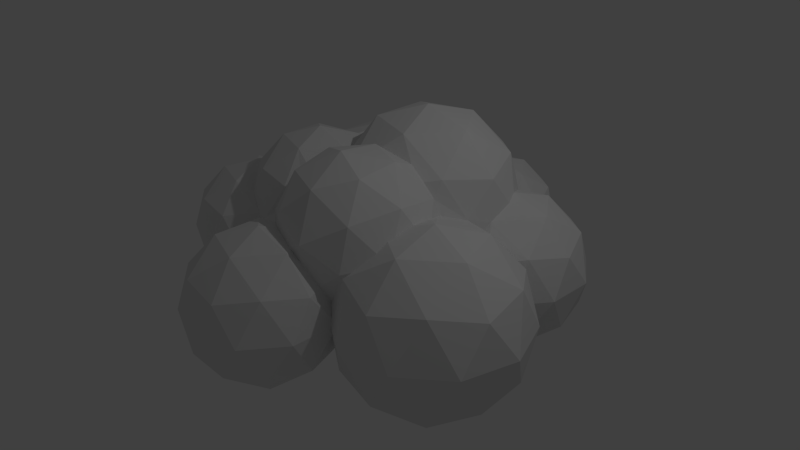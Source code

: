 # Source: Cloud.blend  (saved by Blender 2.76.0; exported with 4.5.12 LTS)
import bpy
from mathutils import Matrix  # noqa: F401  (used for matrix-valued properties, if any)

bpy.ops.wm.read_factory_settings(use_empty=True)
scene = bpy.context.scene
scene.name = 'Scene'

# ---- collections
col_collection_1 = bpy.data.collections.new('Collection 1'); scene.collection.children.link(col_collection_1)

# ---- world
world_world = bpy.data.worlds.new('World'); scene.world = world_world
world_world.color = (0.05088, 0.05088, 0.05088)
world_world.use_sun_shadow = False
world_world.sun_shadow_jitter_overblur = 0.0
world_world.cycles.sampling_method = 'MANUAL'
world_world.cycles.sample_map_resolution = 256

# ---- cameras
cam_camera = bpy.data.cameras.new('Camera')
cam_camera.clip_end = 100.0
cam_camera.lens = 35.0
cam_camera.sensor_width = 32.0
cam_camera.sensor_height = 18.0
cam_camera.ortho_scale = 7.314
cam_camera.dof.focus_distance = 0.0
cam_camera.dof.aperture_fstop = 128.0

# ---- lights
light_lamp = bpy.data.lights.new('Lamp', 'POINT')
light_lamp.transmission_factor = 0.0
light_lamp.cutoff_distance = 30.0
light_lamp.energy = 100.0
light_lamp.shadow_buffer_clip_start = 1.001
light_lamp.shadow_soft_size = 0.1
light_lamp.shadow_maximum_resolution = 0.006
light_lamp.use_absolute_resolution = True
light_lamp.cycles.use_multiple_importance_sampling = False

# ---- meshes
me_icosphere = bpy.data.meshes.new('Icosphere')
me_icosphere.from_pydata([(0.0, 0.0, -1.0), (0.4253, -0.309, -0.8507), (-0.1625, -0.5, -0.8507), (-0.5257, 0.0, -0.8507), (0.4253, 0.309, -0.8507), (0.2629, -0.809, -0.5257), (-0.1625, 0.5, -0.8507), (-0.6882, -0.5, -0.5257), (0.8506, 0.0, -0.5257), (-0.2764, -0.8506, -0.4472), (0.7236, -0.5257, -0.4472), (-0.5078, 0.5548, -0.5852), (-0.8944, 0.0, -0.4472), (0.7236, 0.5257, -0.4472), (0.2629, 0.809, -0.5257), (0.0, -1.0, 0.0), (0.5878, -0.809, 0.0), (-0.2109, 0.649, -0.6792), (-0.9511, -0.309, 0.0), (-0.5878, -0.809, 0.0), (0.9295, 0.2426, -0.113), (0.9511, -0.309, 0.0), (-0.1481, 0.651, -0.6806), (0.001062, 0.6817, -0.6546), (0.2519, 0.8099, -0.5241), (-0.9511, 0.309, 0.0), (0.7752, 0.4766, -0.3459), (0.2896, 0.809, -0.4825), (0.3455, 0.8003, -0.4125), (0.3667, 0.809, -0.3577), (0.5139, 0.809, -0.1196), (0.9511, 0.2155, 0.0), (0.2592, 0.8117, -0.5183), (-0.2629, -0.809, 0.5257), (0.2764, -0.8506, 0.4472), (0.6882, -0.5, 0.5257), (-0.8298, 0.46, 0.07417), (-0.8171, 0.4609, -0.0998), (-0.8506, 0.0, 0.5257), (-0.7236, -0.5257, 0.4472), (1.068, 0.2082, -0.513), (0.7283, 0.539, -0.356), (0.6976, 0.58, -0.3615), (0.2612, 0.8115, -0.5159), (0.4306, 0.8362, -0.1192), (0.4185, 0.8234, -0.2021), (1.35, -0.03033, 0.02616), (0.8944, 0.0, 0.4472), (0.2595, 0.8117, -0.518), (-0.7236, 0.5257, 0.4472), (0.6848, 0.728, -0.6168), (0.7167, 0.5543, -0.3586), (0.5689, 0.7726, -0.1163), (0.6983, 0.5788, -0.3626), (0.6993, 0.5774, -0.3623), (0.4789, 0.9576, -0.1456), (0.4958, 0.9603, -0.1473), (-0.4253, -0.309, 0.8507), (0.1625, -0.5, 0.8507), (0.5257, 0.0, 0.8507), (-0.4253, 0.309, 0.8507), (1.706, 0.1057, -0.6072), (1.295, 0.5744, -1.005), (0.522, 0.8929, -0.1362), (0.494, 0.9955, -0.1539), (0.9384, 0.2398, 0.1002), (0.6122, 0.1125, 0.7229), (-0.3422, 0.6257, 0.6308), (-0.4662, 0.5638, 0.597), (-0.6001, 0.5485, 0.5151), (2.087, 0.02957, 0.0221), (1.01, 1.257, -1.018), (0.5831, 1.369, -0.5363), (0.5164, 1.067, -0.2424), (0.5206, 1.23, -0.3089), (1.099, 0.2882, 0.6558), (0.8536, 0.3134, 0.2584), (0.0, 0.0, 1.0), (0.8154, 0.1964, 0.4727), (-0.17, 0.3513, 0.8642), (-0.2717, 0.4626, 0.7753), (2.032, 0.6343, -1.009), (1.715, 0.07867, 0.5575), (2.321, 0.3102, -0.5199), (1.622, 1.107, -1.196), (0.5511, 1.485, -0.0852), (0.5709, 1.585, -0.05722), (0.6002, 1.677, -0.1169), (0.5536, 1.393, -0.2682), (0.06801, 0.2093, 0.9375), (0.462, 0.09529, 0.8473), (0.6456, 0.07614, 0.9607), (1.091, 0.2565, 0.7057), (-0.2835, 0.4351, 0.9546), (2.291, 0.375, 0.6429), (2.648, 0.5111, 0.009609), (0.9609, 1.892, -0.6429), (1.571, 1.738, -1.031), (0.5502, 1.518, -0.01994), (0.5511, 1.523, -0.01687), (0.5265, 1.595, -0.07453), (0.5362, 1.564, -0.05017), (0.6987, 1.791, -0.1769), (1.681, 0.5286, 1.031), (-0.4588, 0.8401, 0.8212), (2.203, 1.353, -1.025), (2.614, 0.8848, -0.6274), (0.5493, 1.523, -0.01727), (0.5368, 1.562, -0.04861), (0.5261, 1.596, -0.07537), (0.878, 1.935, -0.2188), (0.8193, 1.885, -0.2164), (1.169, 0.3586, 0.7265), (0.1523, 0.1848, 1.164), (1.097, 0.3948, 1.232), (2.669, 0.8978, 0.5363), (2.242, 1.01, 1.018), (2.818, 1.23, -0.006557), (1.485, 2.062, -0.666), (2.153, 1.989, -0.6495), (0.4409, 1.769, -0.2216), (0.4843, 1.726, -0.1803), (0.8477, 1.973, -0.2734), (0.8878, 1.944, -0.2192), (1.013, 1.98, -0.4845), (1.316, 0.5943, 0.93), (0.5449, 0.3526, 1.501), (1.098, 0.288, 0.6554), (-0.4064, 0.9756, 1.222), (-0.0293, 0.5745, 1.498), (2.612, 1.534, -0.5474), (1.631, 1.159, 1.196), (1.545, 2.084, -0.6672), (1.216, 2.023, -0.6052), (1.677, 2.087, -0.6381), (0.3865, 1.823, -0.2734), (0.8857, 1.965, -0.2302), (1.016, 1.979, -0.4883), (1.34, 0.7361, 1.027), (0.9201, 0.7269, 1.626), (-0.4666, 0.9727, 1.071), (2.568, 1.539, 0.6168), (1.367, 0.819, 1.055), (1.957, 1.692, 1.005), (2.534, 1.912, -0.02022), (1.209, 2.263, -0.8767), (1.122, 1.995, -0.5685), (1.772, 2.112, -0.5926), (0.3369, 2.344, -0.4527), (0.3543, 1.864, -0.2908), (0.2154, 1.97, -0.341), (0.8701, 1.989, -0.2563), (0.8952, 1.951, -0.2145), (0.8477, 2.014, -0.2734), (0.422, 0.8931, 1.769), (1.315, 0.9614, 1.334), (-0.05676, 1.104, 1.619), (-0.3882, 1.1, 1.168), (-0.6064, 0.821, 1.037), (1.38, 1.053, 1.122), (1.208, 1.655, 0.9755), (1.797, 2.454, -0.8767), (0.683, 2.263, -0.5518), (2.047, 2.137, -0.315), (1.893, 2.113, -0.5077), (2.031, 2.139, -0.3456), (0.07807, 2.096, -0.3281), (-0.1019, 2.2, -0.2984), (-0.1737, 2.211, -0.2802), (0.7282, 2.124, -0.3153), (0.898, 1.269, 1.665), (-0.1842, 1.499, 1.341), (2.185, 2.058, 0.513), (1.384, 1.083, 1.12), (1.384, 1.952, 0.8778), (1.328, 1.406, 1.068), (1.371, 2.763, -1.026), (0.8455, 2.763, -0.8767), (2.114, 2.167, -0.02606), (2.095, 2.237, -0.4733), (-0.189, 2.213, -0.2763), (-0.1055, 2.339, -0.326), (0.5892, 2.331, -0.3641), (0.3238, 1.491, 1.661), (1.217, 1.559, 1.226), (-0.2417, 1.489, 1.229), (-0.7117, 1.145, 1.41), (2.051, 2.172, 0.2568), (2.114, 2.168, -0.02417), (1.586, 2.112, 0.6488), (1.905, 2.131, 0.4702), (1.797, 3.072, -0.8767), (0.4768, 2.763, -0.4733), (2.322, 2.454, -0.02606), (2.222, 2.763, -0.5518), (-0.196, 2.208, -0.2972), (-0.2174, 2.232, -0.5461), (-0.1044, 2.344, -0.3273), (0.5392, 2.491, -0.3817), (-0.01645, 1.488, 1.455), (1.005, 1.609, 1.349), (0.7895, 1.625, 1.499), (-0.3222, 1.616, 1.349), (-1.105, 0.8595, 1.11), (-0.8483, 0.6928, 0.5964), (1.489, 2.24, 0.7943), (1.163, 1.743, 1.38), (1.209, 3.263, -0.8767), (0.683, 3.263, -0.5518), (-0.2471, 2.17, -0.4481), (0.004466, 2.667, -0.2915), (0.4589, 2.665, -0.3321), (-0.862, 1.608, 1.549), (-1.255, 1.322, 1.41), (2.059, 2.263, 0.4997), (1.139, 1.642, 1.169), (1.411, 2.344, 1.285), (2.095, 3.289, -0.4733), (1.634, 3.572, -0.5518), (0.544, 3.088, -0.3444), (2.322, 3.072, -0.02606), (-0.2661, 2.166, -0.4688), (0.1418, 2.944, -0.2734), (-0.1739, 1.973, 1.77), (0.3174, 1.567, 1.583), (0.532, 1.743, 1.77), (-0.6669, 2.078, 1.376), (-1.531, 1.122, 1.037), (-1.431, 0.9061, 0.6655), (2.266, 2.763, 0.4212), (1.897, 2.763, 0.8246), (0.9683, 2.344, 1.77), (1.197, 1.657, 0.9705), (1.095, 3.613, -0.4733), (0.6152, 3.181, -0.4477), (0.4415, 2.955, -0.1944), (0.4515, 2.844, -0.2734), (-0.2672, 2.166, -0.47), (-0.06245, 2.873, -0.6418), (0.007928, 2.76, -0.2734), (-0.456, 1.879, 1.339), (-1.255, 1.894, 1.41), (-1.649, 1.608, 1.11), (-1.2, 0.8119, 0.4806), (1.458, 2.599, 0.9155), (1.458, 2.092, 0.6363), (1.163, 2.944, 1.38), (0.7936, 3.374, -0.4914), (1.959, 3.572, -0.02606), (1.371, 3.763, -0.02606), (0.4643, 3.088, -0.4734), (0.6444, 3.235, -0.4746), (0.4462, 3.017, -0.1488), (0.3267, 2.988, -0.1981), (2.059, 3.263, 0.4997), (-0.2676, 2.165, -0.4705), (-0.5812, 2.496, -1.038), (-0.00573, 3.048, -0.3449), (0.03252, 3.009, -0.1446), (0.02897, 2.987, -0.1632), (0.02207, 2.944, -0.1993), (0.3369, 2.344, 1.949), (-1.108, 2.365, 1.059), (-1.707, 1.644, 0.8021), (-1.681, 0.812, 0.7775), (-1.634, 1.242, 0.853), (1.375, 2.777, 0.9686), (0.532, 2.944, 1.77), (0.8923, 3.478, -0.4288), (0.6941, 3.297, -0.494), (0.9746, 3.597, -0.3006), (-0.3322, 2.151, -0.541), (-0.4312, 2.101, -0.5825), (-0.6759, 1.99, -0.6597), (-0.7591, 1.949, -0.6823), (-0.5812, 3.25, -1.038), (-0.01814, 3.055, -0.3726), (0.122, 2.989, -0.2181), (0.2395, 2.992, -0.2158), (-0.1739, 2.715, 1.77), (-0.6847, 2.344, 1.38), (-1.531, 2.094, 1.037), (-1.577, 0.4915, 0.4088), (-0.9419, 0.7217, 0.5272), (1.534, 3.263, 0.8246), (0.6689, 3.365, 1.285), (0.6025, 3.513, -0.7498), (0.9644, 3.776, -0.4734), (1.648, 3.613, 0.4212), (1.05, 3.658, -0.02606), (0.2091, 2.993, -0.222), (-1.298, 2.263, -1.038), (-0.786, 1.942, -0.684), (-0.7955, 1.938, -0.683), (-0.821, 1.917, -0.6737), (-0.2881, 3.525, -0.5869), (-0.1815, 3.351, -0.5744), (-0.1763, 3.344, -0.5715), (-1.1, 2.873, -1.22), (-0.04627, 3.096, -0.4164), (0.005508, 3.052, -0.4066), (0.2168, 2.993, -0.2204), (-1.733, 1.889, 0.6022), (-0.7737, 2.428, 1.039), (-1.829, 1.269, 0.9141), (-1.098, 0.7857, 0.2952), (-1.292, 0.5295, 0.0), (-2.07, 0.5295, 0.4806), (1.153, 3.139, 0.8246), (1.039, 3.289, 0.699), (0.02125, 3.315, 1.38), (0.6025, 4.039, -0.7498), (1.108, 3.572, 0.4997), (1.05, 4.039, -0.02606), (-0.8294, 1.913, -0.6692), (-0.8872, 1.878, -0.6261), (-1.433, 1.832, -0.5293), (0.1024, 3.351, -0.7498), (-1.298, 3.483, -1.038), (0.1269, 2.99, -0.2203), (-0.5321, 2.975, 1.285), (-1.477, 2.207, 0.8596), (-2.218, 1.551, 0.7775), (-2.218, 0.9866, 0.7775), (-1.829, 0.355, 0.0), (0.3251, 3.54, 0.7498), (0.8563, 4.223, -0.4066), (0.2407, 3.776, -0.8769), (1.002, 3.776, 0.3544), (-1.939, 2.263, -0.6418), (-0.9514, 1.854, -0.5607), (-1.246, 1.797, -0.422), (-1.741, 2.873, -1.038), (-0.7793, 3.86, -0.6418), (-0.2066, 3.776, -0.7498), (-1.642, 2.023, 0.6027), (-1.619, 2.496, 1.037), (-2.07, 2.009, 0.4806), (-1.589, 0.5295, -0.4806), (-2.491, 0.7885, 0.4088), (-2.367, 0.5295, 0.0), (0.2407, 3.776, 0.8248), (0.4643, 4.464, -0.4734), (0.1024, 4.202, -0.7498), (0.9137, 3.508, 0.3354), (0.7408, 4.464, -0.02606), (0.8262, 4.202, 0.4213), (-1.151, 1.777, -0.3573), (-0.5154, 3.776, -0.412), (-1.939, 3.483, -0.6418), (-1.437, 3.911, -0.5461), (-0.2568, 3.335, 0.7266), (-0.5519, 3.001, 1.037), (-1.982, 2.232, 0.5448), (-1.1, 2.873, 1.219), (-2.491, 1.75, 0.4088), (-2.607, 1.269, 0.4806), (-2.082, 0.4915, -0.4088), (-1.168, 0.7885, -0.4088), (0.7649, 3.349, 0.4573), (0.688, 3.776, 0.6977), (0.8109, 3.389, 0.4481), (-2.191, 2.873, -0.5461), (-1.158, 1.774, -0.35), (-1.159, 1.774, -0.3491), (-1.182, 1.778, -0.3632), (-1.168, 1.75, -0.4088), (-0.5186, 3.78, -0.4072), (-0.3449, 4.202, -0.4734), (-1.1, 4.093, -0.000667), (-0.1712, 3.438, 0.6096), (-1.71, 2.008, 0.4597), (-1.619, 3.25, 1.037), (-2.137, 2.873, 0.6405), (-2.367, 2.009, 0.0), (-1.15, 0.7244, 0.0), (-1.978, 0.812, -0.7775), (-1.44, 0.9866, -0.7775), (-2.699, 0.9866, 0.0), (-2.458, 0.812, -0.4806), (0.005508, 4.5, -0.4066), (0.2407, 4.627, -0.02606), (0.4758, 4.5, 0.3544), (0.3789, 4.202, 0.6977), (-2.26, 2.496, -0.000667), (-1.44, 1.551, -0.7775), (-1.978, 1.726, -0.7775), (-1.167, 1.766, -0.3273), (-0.5685, 4.039, -0.02606), (-1.817, 3.86, -0.000667), (-2.26, 3.25, -0.000667), (-0.5685, 3.915, -0.02606), (-0.9018, 3.483, 1.037), (-1.939, 2.103, 0.2203), (-1.993, 2.13, 0.0), (-2.699, 1.551, 0.0), (-1.167, 1.185, -0.569), (-1.169, 1.026, -0.5643), (-1.877, 2.073, -0.3179), (-1.993, 2.13, -0.000667), (-2.082, 2.047, -0.4088), (-1.829, 1.269, -0.9141), (-1.159, 1.741, -0.3906), (-1.165, 1.761, -0.3425), (-1.161, 1.746, -0.3803), (-1.166, 1.761, -0.3401), (-1.17, 1.355, -0.5706), (-1.161, 1.72, -0.4132), (-1.165, 1.707, -0.4229), (-1.197, 1.553, -0.5198), (-1.174, 1.378, -0.5662), (-0.2594, 4.464, -0.02606), (-1.42, 3.86, 0.6405), (-0.7628, 3.911, 0.5448), (-1.982, 3.514, 0.5448), (-2.458, 1.726, -0.4806), (-2.31, 1.269, -0.7775), (-2.647, 1.269, -0.4088), (-0.1212, 4.039, 0.6977), (0.01701, 4.464, 0.4213), (-1.159, 1.737, -0.3944), (-1.159, 1.733, -0.3992), (-0.375, 4.223, 0.3544), (-0.4821, 3.762, 0.4125), (-0.316, 1.167, -1.013), (-0.04684, 0.7512, -0.7828), (-0.6622, 0.788, -0.8264), (-0.8117, 1.38, -0.9244), (0.184, 1.32, -0.8538), (-0.2887, 1.708, -0.9413), (0.4424, 0.93, -0.4501), (-0.9233, 0.5661, -0.4006), (-1.178, 1.573, -0.5673), (0.5164, 1.471, -0.4472), (0.2005, 1.887, -0.6086), (-0.2879, 2.132, -0.5961)], [(127, 75), (160, 232)], [(0, 1, 2), (0, 2, 3), (1, 0, 4), (2, 1, 5), (0, 3, 6), (3, 2, 7), (8, 1, 4), (0, 6, 4), (2, 5, 9), (1, 10, 5), (6, 3, 11), (3, 7, 12), (2, 9, 7), (8, 4, 13), (10, 1, 8), (4, 6, 14), (9, 5, 15), (5, 10, 16), (3, 12, 11), (12, 7, 18), (7, 9, 19), (4, 14, 13), (10, 8, 21), (6, 17, 22, 23, 24, 14), (9, 15, 19), (15, 5, 16), (10, 21, 16), (11, 25, 36, 37), (11, 12, 25), (12, 18, 25), (18, 7, 19), (90, 91, 113, 89), (46, 75, 76, 65, 31), (32, 14, 24), (19, 15, 33), (15, 16, 34), (16, 21, 35), (37, 431, 11), (25, 18, 38), (18, 19, 39), (40, 46, 31, 20), (26, 13, 41), (42, 13, 14, 27, 28, 29, 30, 52), (27, 14, 43), (44, 30, 29, 45), (31, 21, 8, 20), (48, 14, 32), (19, 33, 39), (15, 34, 33), (16, 35, 34), (21, 47, 35), (25, 38, 49), (18, 39, 38), (53, 50, 40, 20, 26, 41, 51, 54), (41, 13, 51), (13, 42, 53, 54), (43, 14, 48), (55, 56, 63, 30, 44), (39, 33, 57), (33, 34, 58), (34, 35, 58), (35, 47, 59), (49, 38, 60), (38, 39, 57), (40, 61, 46), (62, 40, 50), (51, 13, 54), (52, 30, 63), (63, 56, 50, 53, 42, 52), (64, 56, 55), (8, 13, 26, 20), (57, 33, 58), (58, 35, 59), (90, 89, 77, 59), (60, 38, 57), (62, 61, 40), (46, 61, 70), (71, 62, 50), (72, 50, 56, 64, 73, 74), (57, 58, 77), (58, 59, 77), (67, 60, 79, 80), (104, 93, 128), (60, 57, 77), (62, 81, 61), (46, 70, 82), (61, 83, 70), (71, 50, 72), (84, 62, 71), (85, 86, 87, 72, 74, 88), (46, 82, 75), (59, 66, 90), (66, 91, 90), (104, 128, 140), (79, 93, 80), (84, 81, 62), (81, 83, 61), (70, 94, 82), (83, 95, 70), (71, 72, 96), (84, 71, 97), (98, 99, 86, 85), (100, 87, 86, 101), (102, 96, 72, 87), (75, 82, 103), (47, 65, 76, 78), (59, 47, 78, 66), (79, 60, 77, 89), (81, 84, 105), (83, 81, 106), (70, 95, 94), (82, 94, 103), (83, 106, 95), (97, 71, 96), (84, 97, 105), (107, 99, 98), (108, 86, 99, 107), (109, 102, 87, 100), (101, 86, 108), (110, 96, 102, 111), (66, 78, 92, 91), (92, 114, 91), (106, 81, 105), (95, 115, 94), (103, 94, 116), (95, 106, 117), (97, 96, 133, 118, 132), (105, 97, 119), (120, 102, 109, 121), (122, 123, 110, 111), (110, 123, 152, 124, 96), (111, 102, 120, 135, 122), (91, 126, 113), (125, 114, 92, 112), (91, 114, 126), (75, 103, 138, 125, 112), (104, 140, 158), (93, 113, 129), (106, 105, 130), (95, 117, 115), (94, 115, 116), (103, 116, 131), (106, 130, 117), (105, 119, 130), (119, 97, 132, 134, 147), (123, 122, 151, 136, 152), (75, 92, 78, 76), (113, 126, 129), (125, 138, 142, 155, 114), (114, 139, 126), (128, 93, 129), (104, 158, 204), (117, 141, 115), (115, 141, 116), (103, 131, 159, 142, 138), (116, 143, 131), (130, 144, 117), (118, 145, 161, 134, 132), (145, 118, 133, 146), (133, 96, 124, 137, 146), (130, 119, 144), (148, 122, 135, 149, 150), (129, 126, 154), (114, 155, 139), (126, 139, 154), (128, 129, 156), (204, 69, 68, 104), (117, 144, 141), (116, 141, 143), (143, 160, 131), (137, 162, 145, 146), (144, 119, 165, 163, 178, 188), (134, 161, 179, 164, 147), (119, 147, 164, 165), (148, 150, 166, 167, 168), (182, 169, 153, 122, 148, 198), (136, 151, 153, 169, 162, 137, 124), (151, 122, 153), (136, 124, 152), (129, 154, 156), (155, 170, 139), (139, 170, 154), (128, 156, 171), (6, 11, 17), (144, 172, 141), (141, 172, 143), (173, 155, 142, 159), (189, 190, 214, 205), (160, 175, 173, 159, 131), (176, 161, 145), (177, 145, 162), (164, 179, 163, 165), (180, 181, 197, 148, 168), (154, 183, 156), (155, 184, 170), (154, 170, 183), (67, 68, 69, 49, 60), (140, 128, 157), (187, 172, 144, 188), (189, 143, 172, 190), (175, 184, 155, 173), (176, 145, 177), (161, 176, 191), (182, 162, 169), (177, 162, 192), (163, 179, 193, 178), (179, 161, 194), (195, 196, 181, 180), (202, 199, 223, 240), (285, 309, 325), (325, 359, 361, 360), (202, 226, 212), (203, 158, 186), (187, 190, 172), (176, 177, 207), (194, 161, 191), (176, 207, 191), (182, 198, 211, 192, 162), (177, 192, 208), (179, 194, 193), (209, 196, 195), (181, 196, 238, 210, 197), (197, 210, 239, 222, 148), (198, 148, 222, 236, 211), (170, 184, 200, 201), (213, 203, 186), (204, 158, 203), (325, 341, 370), (325, 370, 351), (184, 160, 215), (207, 177, 208), (194, 191, 217), (191, 207, 218), (208, 192, 235, 252, 219, 234, 251), (193, 194, 220), (221, 196, 209), (201, 225, 224), (224, 183, 201), (184, 215, 200), (215, 206, 200), (199, 171, 156, 183), (185, 157, 128, 171), (199, 224, 225, 223), (213, 186, 212), (185, 171, 202), (227, 203, 213), (193, 229, 214), (187, 214, 190), (205, 214, 230), (205, 244, 216, 174), (206, 216, 231), (310, 285, 325), (207, 208, 233), (194, 217, 220), (191, 218, 217), (207, 233, 218), (192, 211, 236, 235), (193, 220, 229), (237, 196, 221), (240, 223, 280, 226), (241, 213, 212), (186, 202, 212), (226, 241, 212), (242, 227, 213), (214, 229, 230), (174, 216, 206), (225, 206, 231), (216, 246, 231), (325, 351, 310), (266, 230, 284), (217, 248, 220), (217, 218, 248), (218, 233, 249), (219, 250, 234), (220, 254, 229), (255, 196, 237), (196, 256, 238), (210, 238, 257, 258, 259, 260, 239), (260, 222, 239), (278, 253, 252, 235, 236, 222), (223, 225, 261), (241, 242, 213), (226, 262, 241), (204, 203, 228), (306, 375, 305), (229, 254, 230), (205, 174, 245), (225, 231, 261), (231, 246, 267), (220, 248, 254), (248, 218, 249), (246, 216, 244, 266), (253, 250, 219, 252), (234, 250, 286, 247, 269, 251), (269, 208, 251), (196, 255, 271, 272), (256, 196, 272, 273, 274), (238, 256, 275), (257, 238, 297, 299, 276), (258, 257, 276, 300, 277), (258, 277, 319, 222, 259), (259, 222, 260), (279, 223, 261), (281, 242, 241), (262, 281, 241), (263, 322, 304), (230, 254, 284), (205, 245, 189), (231, 267, 261), (246, 285, 267), (247, 286, 287, 268), (248, 288, 254), (248, 249, 288), (291, 256, 274, 292, 293, 294), (238, 275, 295, 296, 297), (256, 298, 275), (278, 222, 301), (267, 279, 261), (279, 280, 223), (302, 242, 281), (263, 242, 302), (307, 282, 264), (254, 288, 284), (193, 214, 187, 188, 178), (309, 285, 246), (285, 310, 267), (287, 286, 311), (266, 244, 205, 230), (249, 312, 288), (270, 287, 313, 289), (291, 294, 314, 315, 316), (298, 256, 291), (298, 318, 275), (299, 300, 276), (301, 222, 290), (267, 310, 279), (320, 280, 279), (323, 264, 304), (243, 264, 282), (324, 306, 282), (323, 307, 264), (324, 282, 307), (288, 312, 284), (287, 311, 326), (286, 327, 311), (317, 286, 250), (268, 287, 270), (287, 326, 313), (249, 233, 270, 289), (317, 250, 300), (253, 278, 301, 290, 319, 277, 300, 250), (291, 316, 329), (298, 291, 332), (299, 297, 296, 317, 300), (334, 295, 348), (418, 370, 341), (298, 332, 318), (275, 318, 333), (290, 222, 319), (310, 320, 279), (302, 337, 322, 263), (322, 323, 304), (324, 338, 306), (339, 307, 323), (340, 324, 307), (311, 342, 326), (327, 286, 317), (327, 343, 311), (326, 345, 313), (313, 346, 328), (289, 328, 344), (332, 291, 329), (347, 331, 330), (295, 333, 367, 348), (327, 317, 334), (318, 332, 349), (318, 350, 333), (228, 227, 265), (228, 264, 243), (393, 353, 384, 399, 394), (337, 355, 322), (322, 356, 323), (357, 338, 324), (338, 358, 306), (356, 339, 323), (340, 307, 339), (357, 324, 340), (311, 343, 342), (326, 342, 345), (327, 334, 343), (344, 361, 312), (313, 345, 346), (328, 346, 360), (289, 313, 328), (332, 329, 362), (331, 347, 363, 364, 365), (423, 413, 370), (334, 348, 367, 368), (318, 349, 350), (332, 362, 349), (333, 350, 369), (228, 203, 227), (263, 304, 265), (372, 336, 354), (373, 353, 336), (374, 355, 337), (355, 356, 322), (427, 426, 397), (376, 338, 357), (377, 358, 338), (427, 397, 396, 406, 410, 432), (378, 339, 356), (378, 340, 339), (379, 357, 340), (344, 328, 360, 361), (266, 308, 309, 246), (343, 380, 342), (345, 342, 381), (343, 334, 368), (345, 382, 346), (360, 346, 383), (362, 329, 384), (331, 366, 385, 316), (365, 366, 331), (387, 365, 364), (295, 275, 333), (350, 349, 389), (349, 362, 390), (391, 423, 388), (350, 389, 369), (351, 320, 310), (302, 371, 337), (371, 353, 393), (392, 372, 354), (372, 373, 336), (384, 353, 373), (394, 374, 337, 393), (374, 395, 355), (395, 356, 355), (376, 357, 379), (376, 377, 338), (358, 375, 306), (395, 378, 356), (378, 379, 340), (269, 247, 268, 270, 233, 208), (284, 308, 266), (360, 383, 341), (343, 368, 380), (342, 380, 381), (345, 381, 382), (346, 382, 383), (362, 384, 390), (401, 386, 385), (402, 366, 365, 403, 404), (405, 365, 387), (406, 385, 366, 407, 408, 409, 410), (411, 368, 388), (389, 349, 390), (369, 389, 412), (370, 413, 392), (394, 399, 398, 400, 374), (384, 329, 398, 399), (392, 412, 372), (414, 373, 372), (390, 384, 373), (374, 415, 395), (416, 376, 379), (401, 377, 376), (396, 377, 385, 406), (417, 378, 395), (417, 379, 378), (383, 418, 341), (380, 368, 411), (380, 411, 381), (381, 419, 382), (382, 419, 383), (330, 331, 316, 315), (386, 415, 400), (377, 401, 385), (401, 416, 386), (420, 366, 402), (403, 365, 405), (407, 366, 421), (411, 388, 422), (389, 390, 414), (369, 412, 413), (389, 414, 412), (413, 412, 392), (412, 414, 372), (390, 373, 414), (400, 415, 374), (415, 417, 395), (416, 379, 417), (401, 376, 416), (383, 419, 418), (381, 411, 419), (386, 416, 415), (421, 366, 420), (411, 422, 419), (334, 317, 296, 295), (416, 417, 415), (419, 422, 418), (388, 423, 422), (391, 367, 333, 369), (312, 361, 359, 309), (424, 425, 426), (424, 426, 427), (425, 424, 428), (424, 427, 429), (430, 425, 428), (424, 429, 428), (22, 425, 23), (292, 429, 427, 293), (430, 428, 433), (23, 425, 430, 28, 27, 43, 48, 32, 24), (428, 429, 434), (426, 11, 431), (429, 292, 274, 273, 435), (427, 432, 314, 294, 293), (302, 335, 371), (432, 410, 409), (430, 433, 88, 74, 73), (428, 434, 433), (28, 430, 45, 29), (429, 435, 434), (305, 243, 306), (435, 273, 272, 271), (314, 432, 408, 407, 421, 420, 402, 404, 363, 347, 330, 315), (371, 335, 353), (432, 409, 408), (45, 430, 73, 64, 55, 44), (433, 121, 109, 100, 101, 108, 107, 98, 85, 88), (433, 434, 149, 135, 120, 121), (166, 434, 435, 167), (435, 271, 255, 237, 221, 209, 195, 180, 168, 167), (363, 404, 403, 405, 387, 364), (149, 434, 166, 150), (228, 243, 305, 283, 204), (243, 282, 306), (242, 263, 265, 227), (228, 265, 304, 264), (104, 68, 67), (397, 431, 375, 358), (336, 353, 335, 321), (393, 337, 371), (426, 431, 397), (358, 377, 396, 397), (316, 385, 386), (316, 398, 329), (316, 400, 398), (316, 386, 400), (302, 281, 321, 335), (352, 320, 351), (226, 280, 303, 262), (262, 321, 281), (336, 321, 262), (280, 320, 352, 303), (325, 309, 359), (262, 354, 336), (303, 352, 354, 262), (392, 354, 352), (391, 388, 367), (284, 312, 309, 308), (351, 370, 392, 352), (422, 423, 418), (391, 369, 413, 423), (418, 423, 370), (312, 249, 289, 344), (367, 388, 368), (183, 224, 199), (215, 160, 174, 206), (174, 160, 143, 189, 245), (160, 184, 175), (112, 92, 75), (21, 31, 65, 47), (79, 89, 113, 93), (80, 93, 104, 67), (140, 157, 186, 158), (183, 170, 201), (360, 341, 325), (426, 425, 22, 17, 11), (431, 37, 36, 375), (36, 25, 49), (69, 204, 283, 36, 49), (375, 36, 283, 305), (199, 202, 171), (226, 202, 240), (200, 206, 225, 201), (185, 202, 186, 157)])
me_icosphere.use_remesh_preserve_volume = False
me_icosphere.use_remesh_preserve_attributes = False
me_icosphere.use_mirror_vertex_groups = False
me_icosphere.update()

# ---- objects
ob_icosphere = bpy.data.objects.new('Icosphere', me_icosphere)
ob_lamp = bpy.data.objects.new('Lamp', light_lamp)
ob_camera = bpy.data.objects.new('Camera', cam_camera)

# ---- transforms, parenting, visibility, modifiers, constraints
ob_icosphere.location = (0.0, -1.701, 0.0)
ob_icosphere.lineart.crease_threshold = 0.0
ob_lamp.location = (4.076, 1.005, 5.904)
ob_lamp.rotation_euler = (0.6503, 0.05522, 1.866)
ob_lamp.lock_rotations_4d = False
ob_lamp.empty_display_type = 'ARROWS'
ob_lamp.color = (0.0, 0.0, 0.0, 0.0)
ob_lamp.lineart.crease_threshold = 0.0
ob_camera.location = (7.481, -6.508, 5.344)
ob_camera.rotation_euler = (1.109, 0.01082, 0.8149)
ob_camera.lock_rotations_4d = False
ob_camera.empty_display_type = 'ARROWS'
ob_camera.color = (0.0, 0.0, 0.0, 0.0)
ob_camera.display_type = 'WIRE'
ob_camera.lineart.crease_threshold = 0.0

# ---- collection membership
col_collection_1.objects.link(ob_icosphere)
col_collection_1.objects.link(ob_lamp)
col_collection_1.objects.link(ob_camera)

# ---- scene / render settings (as saved in the file)
scene.camera = ob_camera
scene.frame_start = 1; scene.frame_end = 250; scene.frame_set(1)
scene.render.engine = 'BLENDER_EEVEE_NEXT'
scene.render.resolution_percentage = 50
scene.render.dither_intensity = 0.0
scene.cycles.use_denoising = False
scene.cycles.samples = 10
scene.cycles.sampling_pattern = 'TABULATED_SOBOL'
scene.cycles.light_sampling_threshold = 0.0
scene.cycles.use_adaptive_sampling = False
scene.cycles.use_light_tree = False
scene.cycles.blur_glossy = 0.0
scene.cycles.pixel_filter_type = 'GAUSSIAN'
scene.cycles.sample_clamp_indirect = 0.0
scene.view_settings.view_transform = 'Standard'
bpy.context.view_layer.update()
